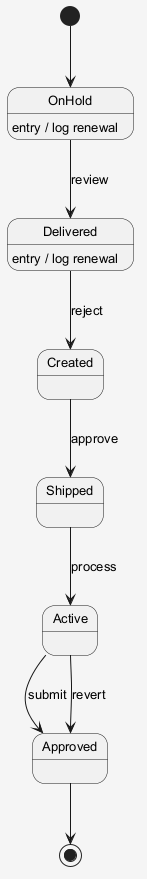

The diagram above was rendered by PlantUML. Its source (embedded in the PNG):
@startuml
skinparam shadowing false
skinparam backgroundColor #F5F5F5
skinparam defaultFontSize 13
[*] --> OnHold
OnHold --> Delivered : review
OnHold : entry / log renewal
Delivered --> Created : reject
Delivered : entry / log renewal
Created --> Shipped : approve
Shipped --> Active : process
Active --> Approved : submit
Active --> Approved : revert
Approved --> [*]
@enduml